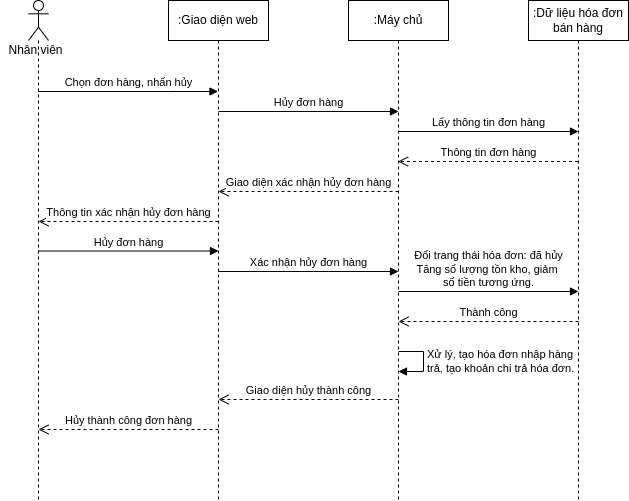

The diagram above was exported from draw.io. Its source (the exported page's mxGraphModel, read from the mxfile embedded in the PNG):
<mxGraphModel dx="868" dy="561" grid="1" gridSize="10" guides="1" tooltips="1" connect="1" arrows="1" fold="1" page="1" pageScale="1" pageWidth="850" pageHeight="1100" math="0" shadow="0">
  <root>
    <mxCell id="0" />
    <mxCell id="1" parent="0" />
    <mxCell id="oA8tNNIc9NbdTMnDiuXs-1" value="" style="shape=umlLifeline;participant=umlActor;perimeter=lifelinePerimeter;whiteSpace=wrap;html=1;container=1;collapsible=0;recursiveResize=0;verticalAlign=top;spacingTop=36;outlineConnect=0;" parent="1" vertex="1">
      <mxGeometry x="40" y="100" width="20" height="500" as="geometry" />
    </mxCell>
    <mxCell id="oA8tNNIc9NbdTMnDiuXs-2" value="Nhân viên" style="text;html=1;align=center;verticalAlign=middle;resizable=0;points=[];autosize=1;strokeColor=none;fillColor=none;" parent="1" vertex="1">
      <mxGeometry x="12" y="140" width="70" height="20" as="geometry" />
    </mxCell>
    <mxCell id="oA8tNNIc9NbdTMnDiuXs-3" value=":Giao diện web" style="shape=umlLifeline;perimeter=lifelinePerimeter;whiteSpace=wrap;html=1;container=1;collapsible=0;recursiveResize=0;outlineConnect=0;" parent="1" vertex="1">
      <mxGeometry x="180" y="100" width="100" height="500" as="geometry" />
    </mxCell>
    <mxCell id="oA8tNNIc9NbdTMnDiuXs-22" value="Giao diện hủy thành công" style="html=1;verticalAlign=bottom;endArrow=open;dashed=1;endSize=8;rounded=0;" parent="oA8tNNIc9NbdTMnDiuXs-3" edge="1">
      <mxGeometry relative="1" as="geometry">
        <mxPoint x="230" y="399" as="sourcePoint" />
        <mxPoint x="50" y="399" as="targetPoint" />
        <Array as="points">
          <mxPoint x="110.5" y="399" />
        </Array>
      </mxGeometry>
    </mxCell>
    <mxCell id="oA8tNNIc9NbdTMnDiuXs-23" value="Hủy thành công đơn hàng" style="html=1;verticalAlign=bottom;endArrow=open;dashed=1;endSize=8;rounded=0;" parent="oA8tNNIc9NbdTMnDiuXs-3" edge="1">
      <mxGeometry relative="1" as="geometry">
        <mxPoint x="50" y="429" as="sourcePoint" />
        <mxPoint x="-130" y="429" as="targetPoint" />
        <Array as="points">
          <mxPoint x="-69.5" y="429" />
        </Array>
      </mxGeometry>
    </mxCell>
    <mxCell id="_aIl9VrQTI2yKmirO5FW-2" value="Thông tin xác nhận hủy đơn hàng" style="html=1;verticalAlign=bottom;endArrow=open;dashed=1;endSize=8;rounded=0;" edge="1" parent="oA8tNNIc9NbdTMnDiuXs-3">
      <mxGeometry relative="1" as="geometry">
        <mxPoint x="50" y="221" as="sourcePoint" />
        <mxPoint x="-130" y="221" as="targetPoint" />
        <Array as="points">
          <mxPoint x="-69.5" y="221" />
        </Array>
      </mxGeometry>
    </mxCell>
    <mxCell id="_aIl9VrQTI2yKmirO5FW-4" value="Hủy đơn hàng" style="html=1;verticalAlign=bottom;endArrow=block;rounded=0;" edge="1" parent="oA8tNNIc9NbdTMnDiuXs-3">
      <mxGeometry width="80" relative="1" as="geometry">
        <mxPoint x="-130" y="250.5" as="sourcePoint" />
        <mxPoint x="50" y="250.5" as="targetPoint" />
        <Array as="points">
          <mxPoint x="0.5" y="250.5" />
        </Array>
      </mxGeometry>
    </mxCell>
    <mxCell id="oA8tNNIc9NbdTMnDiuXs-4" value=":Máy chủ" style="shape=umlLifeline;perimeter=lifelinePerimeter;whiteSpace=wrap;html=1;container=1;collapsible=0;recursiveResize=0;outlineConnect=0;" parent="1" vertex="1">
      <mxGeometry x="360" y="100" width="100" height="500" as="geometry" />
    </mxCell>
    <mxCell id="_aIl9VrQTI2yKmirO5FW-1" value="Giao diện xác nhận hủy đơn hàng" style="html=1;verticalAlign=bottom;endArrow=open;dashed=1;endSize=8;rounded=0;" edge="1" parent="oA8tNNIc9NbdTMnDiuXs-4">
      <mxGeometry relative="1" as="geometry">
        <mxPoint x="50" y="191" as="sourcePoint" />
        <mxPoint x="-130" y="191" as="targetPoint" />
        <Array as="points">
          <mxPoint x="-69.5" y="191" />
        </Array>
      </mxGeometry>
    </mxCell>
    <mxCell id="_aIl9VrQTI2yKmirO5FW-5" value="Xác nhận hủy đơn hàng" style="html=1;verticalAlign=bottom;endArrow=block;rounded=0;" edge="1" parent="oA8tNNIc9NbdTMnDiuXs-4">
      <mxGeometry width="80" relative="1" as="geometry">
        <mxPoint x="-130" y="271" as="sourcePoint" />
        <mxPoint x="50" y="271" as="targetPoint" />
        <Array as="points">
          <mxPoint x="0.5" y="271" />
        </Array>
      </mxGeometry>
    </mxCell>
    <mxCell id="oA8tNNIc9NbdTMnDiuXs-21" value="Xử lý, tạo hóa đơn nhập hàng&lt;br&gt;trả,&amp;nbsp;tạo khoản chi trả hóa đơn." style="edgeStyle=orthogonalEdgeStyle;html=1;align=left;spacingLeft=2;endArrow=block;rounded=0;entryX=1;entryY=0;" parent="oA8tNNIc9NbdTMnDiuXs-4" edge="1">
      <mxGeometry relative="1" as="geometry">
        <mxPoint x="50" y="351" as="sourcePoint" />
        <Array as="points">
          <mxPoint x="75" y="351" />
        </Array>
        <mxPoint x="50" y="371" as="targetPoint" />
      </mxGeometry>
    </mxCell>
    <mxCell id="oA8tNNIc9NbdTMnDiuXs-5" value=":Dữ liệu hóa đơn bán hàng" style="shape=umlLifeline;perimeter=lifelinePerimeter;whiteSpace=wrap;html=1;container=1;collapsible=0;recursiveResize=0;outlineConnect=0;" parent="1" vertex="1">
      <mxGeometry x="540" y="100" width="100" height="500" as="geometry" />
    </mxCell>
    <mxCell id="oA8tNNIc9NbdTMnDiuXs-6" value="Chọn đơn hàng, nhấn hủy" style="html=1;verticalAlign=bottom;endArrow=block;rounded=0;" parent="1" edge="1">
      <mxGeometry width="80" relative="1" as="geometry">
        <mxPoint x="49.5" y="191" as="sourcePoint" />
        <mxPoint x="229.5" y="191" as="targetPoint" />
        <Array as="points">
          <mxPoint x="180" y="191" />
        </Array>
      </mxGeometry>
    </mxCell>
    <mxCell id="oA8tNNIc9NbdTMnDiuXs-9" value="Hủy đơn hàng" style="html=1;verticalAlign=bottom;endArrow=block;rounded=0;" parent="1" edge="1">
      <mxGeometry width="80" relative="1" as="geometry">
        <mxPoint x="230" y="211" as="sourcePoint" />
        <mxPoint x="410" y="211" as="targetPoint" />
        <Array as="points">
          <mxPoint x="360.5" y="211" />
        </Array>
      </mxGeometry>
    </mxCell>
    <mxCell id="oA8tNNIc9NbdTMnDiuXs-10" value="Lấy thông tin đơn hàng" style="html=1;verticalAlign=bottom;endArrow=block;rounded=0;" parent="1" edge="1">
      <mxGeometry width="80" relative="1" as="geometry">
        <mxPoint x="410" y="231" as="sourcePoint" />
        <mxPoint x="590" y="231" as="targetPoint" />
        <Array as="points">
          <mxPoint x="540.5" y="231" />
        </Array>
      </mxGeometry>
    </mxCell>
    <mxCell id="oA8tNNIc9NbdTMnDiuXs-11" value="Thông tin đơn hàng" style="html=1;verticalAlign=bottom;endArrow=open;dashed=1;endSize=8;rounded=0;" parent="1" edge="1">
      <mxGeometry relative="1" as="geometry">
        <mxPoint x="589.5" y="261" as="sourcePoint" />
        <mxPoint x="409.5" y="261" as="targetPoint" />
        <Array as="points">
          <mxPoint x="470" y="261" />
        </Array>
      </mxGeometry>
    </mxCell>
    <mxCell id="oA8tNNIc9NbdTMnDiuXs-19" value="Thành công" style="html=1;verticalAlign=bottom;endArrow=open;dashed=1;endSize=8;rounded=0;" parent="1" edge="1">
      <mxGeometry relative="1" as="geometry">
        <mxPoint x="590" y="421" as="sourcePoint" />
        <mxPoint x="410" y="421" as="targetPoint" />
        <Array as="points">
          <mxPoint x="470.5" y="421" />
        </Array>
      </mxGeometry>
    </mxCell>
    <mxCell id="oA8tNNIc9NbdTMnDiuXs-18" value="Đổi trang thái hóa đơn: đã hủy&lt;br&gt;Tăng số lượng tồn kho, giảm&amp;nbsp;&lt;br&gt;số tiền tương ứng." style="html=1;verticalAlign=bottom;endArrow=block;rounded=0;" parent="1" edge="1">
      <mxGeometry width="80" relative="1" as="geometry">
        <mxPoint x="410" y="391" as="sourcePoint" />
        <mxPoint x="590" y="391" as="targetPoint" />
        <Array as="points">
          <mxPoint x="540.5" y="391" />
        </Array>
      </mxGeometry>
    </mxCell>
  </root>
</mxGraphModel>